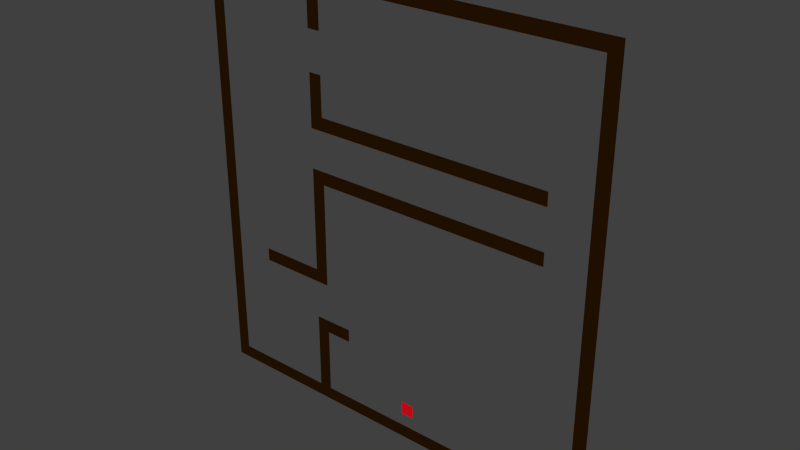 # Source: map1.blend  (saved by Blender 2.71.0; exported with 4.5.12 LTS)
import bpy
from mathutils import Matrix  # noqa: F401  (used for matrix-valued properties, if any)

bpy.ops.wm.read_factory_settings(use_empty=True)
scene = bpy.context.scene
scene.name = 'Scene'

# ---- collections
col_collection_1 = bpy.data.collections.new('Collection 1'); scene.collection.children.link(col_collection_1)

# ---- materials (node trees are filled in below, after node groups)
mat_player2 = bpy.data.materials.new('player2')
mat_player2.alpha_threshold = 0.0
mat_player2.use_transparent_shadow = False
mat_player2.diffuse_color = (0.8, 0.004799, 0.01085, 1.0)
mat_player2.roughness = 0.5
mat_player2.line_color = (0.0, 0.0, 0.0, 1.0)
mat_player1 = bpy.data.materials.new('player1')
mat_player1.alpha_threshold = 0.0
mat_player1.use_transparent_shadow = False
mat_player1.diffuse_color = (0.1413, 0.7991, 0.1144, 1.0)
mat_player1.roughness = 0.5
mat_player1.line_color = (0.0, 0.0, 0.0, 1.0)
mat_wall = bpy.data.materials.new('wall')
mat_wall.alpha_threshold = 0.0
mat_wall.use_transparent_shadow = False
mat_wall.diffuse_color = (0.02038, 0.007308, 0.0, 1.0)
mat_wall.roughness = 0.5
mat_wall.line_color = (0.0, 0.0, 0.0, 1.0)

# ---- material node trees

# ---- world
world_world = bpy.data.worlds.new('World'); scene.world = world_world
world_world.color = (0.05088, 0.05088, 0.05088)
world_world.use_sun_shadow = False
world_world.sun_shadow_jitter_overblur = 0.0
world_world.cycles.sampling_method = 'MANUAL'
world_world.cycles.sample_map_resolution = 256

# ---- meshes
me_player2 = bpy.data.meshes.new('player2')
me_player2.from_pydata([(0.5947, 1.038, -0.0341), (-0.6553, 1.038, -0.0341), (0.5947, -0.2121, -0.0341), (-0.6553, -0.2121, -0.0341)], [], [(0, 1, 3, 2)])
me_player2.materials.append(mat_player2)
me_player2.use_remesh_preserve_volume = False
me_player2.use_remesh_preserve_attributes = False
me_player2.use_mirror_vertex_groups = False
me_player2.update()
me_player1 = bpy.data.meshes.new('player1')
me_player1.from_pydata([(1.207e-06, 1.25, -1.247e-06), (-1.25, 1.25, -1.247e-06), (0.0, 0.0, 0.0), (-1.25, 1.207e-06, -1.204e-12)], [], [(0, 1, 3, 2)])
me_player1.materials.append(mat_player1)
me_player1.use_remesh_preserve_volume = False
me_player1.use_remesh_preserve_attributes = False
me_player1.use_mirror_vertex_groups = False
me_player1.update()
me_wall = bpy.data.meshes.new('wall')
me_wall.from_pydata([(-8.976, -4.294, 1.986), (-8.976, -0.2939, 1.986), (2.024, -2.794, 1.986), (2.024, 0.2061, 1.986), (-9.476, 0.2061, 1.986), (-9.476, -4.794, 1.986), (7.024, -4.794, 1.986), (7.024, 11.21, 1.986), (3.524, 1.206, 1.986), (3.524, -0.2939, 1.986), (6.524, -0.2939, 1.986), (6.524, -4.294, 1.986), (6.524, 0.2061, 1.986), (6.524, 11.21, 1.986), (-9.476, 11.21, 1.986), (6.524, 10.71, 1.986), (-8.976, 10.71, 1.986), (-9.476, 0.2061, 1.986), (-8.976, 0.2061, 1.986), (4.024, 0.2061, 1.986), (4.024, 1.206, 1.986), (1.524, -0.2939, 1.986), (1.524, -2.794, 1.986), (-2.476, 9.206, 1.986), (-2.476, -0.2939, 1.986), (-3.976, -0.2939, 1.986), (-3.976, 9.206, 1.986), (-4.476, 9.206, 1.986), (-4.476, 0.2061, 1.986), (-1.976, 9.206, 1.986), (-1.976, 0.2061, 1.986), (-5.976, -0.2939, 1.986), (-7.476, -0.2939, 1.986), (-5.976, 0.2061, 1.986), (-7.476, 0.2061, 1.986)], [], [(0, 1, 32, 34, 4, 5, 6, 7, 13, 14, 17, 18, 16, 15, 12, 19, 20, 8, 9, 10, 11), (23, 24, 21, 22, 2, 3, 30, 29), (33, 31, 25, 26, 27, 28)])
me_wall.materials.append(mat_wall)
me_wall.use_remesh_preserve_volume = False
me_wall.use_remesh_preserve_attributes = False
me_wall.use_mirror_vertex_groups = False
me_wall.update()

# ---- objects
ob_player2 = bpy.data.objects.new('player2', me_player2)
ob_player1 = bpy.data.objects.new('player1', me_player1)
ob_wall = bpy.data.objects.new('wall', me_wall)

# ---- transforms, parenting, visibility, modifiers, constraints
ob_player2.location = (4.085, 1.486, -6.762)
ob_player2.rotation_euler = (1.571, -4.712, 0.0)
ob_player2.scale = (0.4, 0.4, 0.4)
ob_player2.lineart.crease_threshold = 0.0
ob_player1.location = (-1.0, 2.5, 7.0)
ob_player1.rotation_euler = (1.571, -4.712, 0.0)
ob_player1.scale = (0.4, 0.4, 0.4)
ob_player1.lineart.crease_threshold = 0.0
ob_wall.location = (0.2939, 3.486, -0.9758)
ob_wall.rotation_euler = (1.571, -4.712, 0.0)
ob_wall.lineart.crease_threshold = 0.0

# ---- collection membership
col_collection_1.objects.link(ob_player2)
col_collection_1.objects.link(ob_player1)
col_collection_1.objects.link(ob_wall)

# ---- scene / render settings (as saved in the file)
scene.frame_start = 1; scene.frame_end = 250; scene.frame_set(1)
scene.render.engine = 'BLENDER_EEVEE_NEXT'
scene.render.resolution_percentage = 50
scene.render.dither_intensity = 0.0
scene.cycles.use_denoising = False
scene.cycles.samples = 10
scene.cycles.sampling_pattern = 'TABULATED_SOBOL'
scene.cycles.light_sampling_threshold = 0.0
scene.cycles.use_adaptive_sampling = False
scene.cycles.use_light_tree = False
scene.cycles.blur_glossy = 0.0
scene.cycles.volume_bounces = 1
scene.cycles.pixel_filter_type = 'GAUSSIAN'
scene.cycles.sample_clamp_indirect = 0.0
scene.view_settings.view_transform = 'Standard'
bpy.context.view_layer.update()

# ---- added for rendering (the .blend has no active camera and no usable light): camera, sun
cam_auto = bpy.data.cameras.new('AutoCamera')
cam_auto.lens = 50.0
cam_auto.sensor_width = 36.0
cam_auto.clip_end = 1000.0
ob_auto_camera = bpy.data.objects.new('AutoCamera', cam_auto)
scene.collection.objects.link(ob_auto_camera)
ob_auto_camera.location = (24.7852, -23.5423, 17.2782)
ob_auto_camera.rotation_euler = (1.09748, -7.21219e-08, 0.694738)
scene.camera = ob_auto_camera
light_auto_sun = bpy.data.lights.new('AutoSun', 'SUN')
light_auto_sun.energy = 3.0
light_auto_sun.angle = 0.0523599
ob_auto_sun = bpy.data.objects.new('AutoSun', light_auto_sun)
scene.collection.objects.link(ob_auto_sun)
ob_auto_sun.rotation_euler = (0.872665, 0.174533, 0.523599)
bpy.context.view_layer.update()
